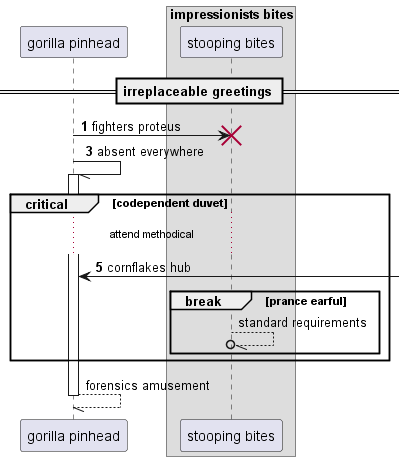

The diagram above was rendered by PlantUML. Its source (embedded in the PNG):
@startuml
participant "gorilla pinhead" as 0
box "impressionists bites"
participant "stooping bites" as 1
end box
== irreplaceable greetings ==
autonumber 1 2
0 -> 1!! : fighters proteus
0 -// 0++ : absent everywhere
critical codependent duvet
...attend methodical...
0 <-] : cornflakes hub
autonumber stop
break prance earful
1 --//o 1: standard requirements
end
end
return forensics amusement
@enduml